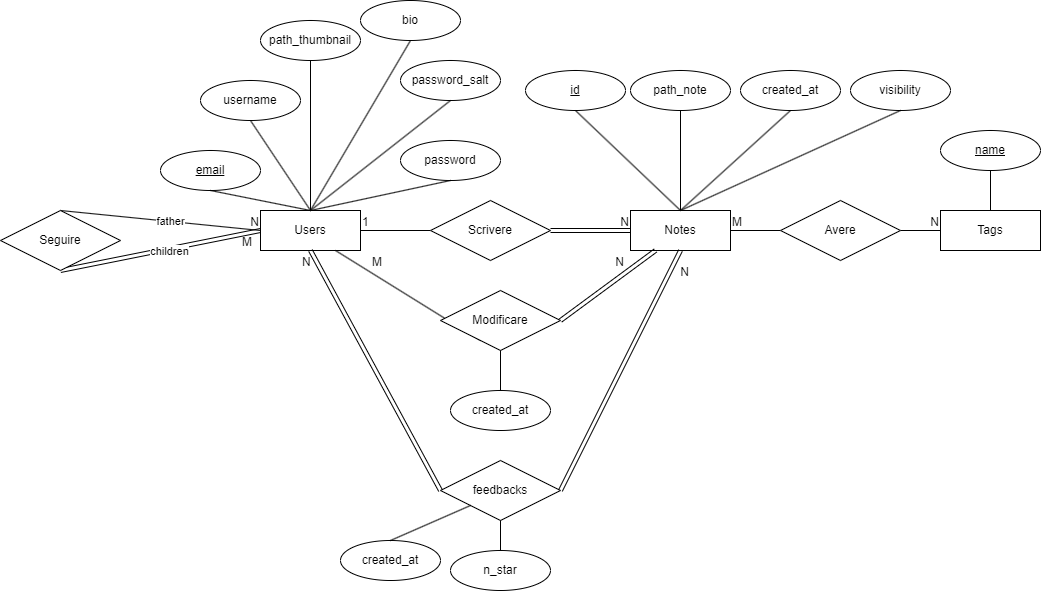

The diagram above was exported from draw.io. Its source (the exported page's mxGraphModel, read from the mxfile embedded in the PNG):
<mxGraphModel dx="2111" dy="1705" grid="1" gridSize="10" guides="1" tooltips="1" connect="1" arrows="1" fold="1" page="1" pageScale="1" pageWidth="850" pageHeight="1100" math="0" shadow="0">
  <root>
    <mxCell id="0" />
    <mxCell id="1" parent="0" />
    <mxCell id="2" value="Users" style="whiteSpace=wrap;html=1;align=center;" parent="1" vertex="1">
      <mxGeometry x="60" y="150" width="100" height="40" as="geometry" />
    </mxCell>
    <mxCell id="3" value="email" style="ellipse;whiteSpace=wrap;html=1;align=center;fontStyle=4;" parent="1" vertex="1">
      <mxGeometry x="-40" y="90" width="100" height="40" as="geometry" />
    </mxCell>
    <mxCell id="4" value="password" style="ellipse;whiteSpace=wrap;html=1;align=center;" parent="1" vertex="1">
      <mxGeometry x="200" y="80" width="100" height="40" as="geometry" />
    </mxCell>
    <mxCell id="5" value="username" style="ellipse;whiteSpace=wrap;html=1;align=center;" parent="1" vertex="1">
      <mxGeometry y="20" width="100" height="40" as="geometry" />
    </mxCell>
    <mxCell id="6" value="" style="endArrow=none;html=1;rounded=0;exitX=0.5;exitY=1;exitDx=0;exitDy=0;entryX=0.5;entryY=0;entryDx=0;entryDy=0;" parent="1" source="3" target="2" edge="1">
      <mxGeometry relative="1" as="geometry">
        <mxPoint x="30" y="220" as="sourcePoint" />
        <mxPoint x="190" y="220" as="targetPoint" />
      </mxGeometry>
    </mxCell>
    <mxCell id="7" value="" style="endArrow=none;html=1;rounded=0;exitX=0.5;exitY=1;exitDx=0;exitDy=0;entryX=0.5;entryY=0;entryDx=0;entryDy=0;" parent="1" source="5" target="2" edge="1">
      <mxGeometry relative="1" as="geometry">
        <mxPoint x="160" y="240" as="sourcePoint" />
        <mxPoint x="320" y="240" as="targetPoint" />
      </mxGeometry>
    </mxCell>
    <mxCell id="8" value="" style="endArrow=none;html=1;rounded=0;exitX=0.5;exitY=1;exitDx=0;exitDy=0;entryX=0.5;entryY=0;entryDx=0;entryDy=0;" parent="1" source="4" target="2" edge="1">
      <mxGeometry relative="1" as="geometry">
        <mxPoint x="200" y="240" as="sourcePoint" />
        <mxPoint x="360" y="240" as="targetPoint" />
      </mxGeometry>
    </mxCell>
    <mxCell id="9" value="Notes" style="whiteSpace=wrap;html=1;align=center;" parent="1" vertex="1">
      <mxGeometry x="430" y="150" width="100" height="40" as="geometry" />
    </mxCell>
    <mxCell id="10" value="id" style="ellipse;whiteSpace=wrap;html=1;align=center;fontStyle=4;" parent="1" vertex="1">
      <mxGeometry x="325" y="10" width="100" height="40" as="geometry" />
    </mxCell>
    <mxCell id="11" value="path_note" style="ellipse;whiteSpace=wrap;html=1;align=center;" parent="1" vertex="1">
      <mxGeometry x="430" y="10" width="100" height="40" as="geometry" />
    </mxCell>
    <mxCell id="13" value="" style="endArrow=none;html=1;rounded=0;exitX=0.5;exitY=1;exitDx=0;exitDy=0;entryX=0.5;entryY=0;entryDx=0;entryDy=0;" parent="1" source="11" target="9" edge="1">
      <mxGeometry relative="1" as="geometry">
        <mxPoint x="470" y="130" as="sourcePoint" />
        <mxPoint x="630" y="130" as="targetPoint" />
      </mxGeometry>
    </mxCell>
    <mxCell id="14" value="created_at" style="ellipse;whiteSpace=wrap;html=1;align=center;" parent="1" vertex="1">
      <mxGeometry x="540" y="10" width="100" height="40" as="geometry" />
    </mxCell>
    <mxCell id="15" value="" style="endArrow=none;html=1;rounded=0;exitX=0.5;exitY=0;exitDx=0;exitDy=0;entryX=0.5;entryY=1;entryDx=0;entryDy=0;" parent="1" source="9" target="14" edge="1">
      <mxGeometry relative="1" as="geometry">
        <mxPoint x="570" y="220" as="sourcePoint" />
        <mxPoint x="730" y="220" as="targetPoint" />
      </mxGeometry>
    </mxCell>
    <mxCell id="17" value="" style="endArrow=none;html=1;rounded=0;exitX=0.5;exitY=1;exitDx=0;exitDy=0;entryX=0.5;entryY=0;entryDx=0;entryDy=0;" parent="1" source="10" target="9" edge="1">
      <mxGeometry relative="1" as="geometry">
        <mxPoint x="390" y="150" as="sourcePoint" />
        <mxPoint x="550" y="150" as="targetPoint" />
      </mxGeometry>
    </mxCell>
    <mxCell id="19" value="" style="endArrow=none;html=1;rounded=0;exitX=1;exitY=0.5;exitDx=0;exitDy=0;entryX=0;entryY=0.5;entryDx=0;entryDy=0;shape=link;" parent="1" source="18" target="9" edge="1">
      <mxGeometry relative="1" as="geometry">
        <mxPoint x="170" y="220" as="sourcePoint" />
        <mxPoint x="330" y="220" as="targetPoint" />
      </mxGeometry>
    </mxCell>
    <mxCell id="21" value="N" style="resizable=0;html=1;whiteSpace=wrap;align=right;verticalAlign=bottom;" parent="19" connectable="0" vertex="1">
      <mxGeometry x="1" relative="1" as="geometry" />
    </mxCell>
    <mxCell id="22" value="" style="endArrow=none;html=1;rounded=0;exitX=1;exitY=0.5;exitDx=0;exitDy=0;entryX=0;entryY=0.5;entryDx=0;entryDy=0;" parent="1" source="2" target="18" edge="1">
      <mxGeometry relative="1" as="geometry">
        <mxPoint x="160" y="170" as="sourcePoint" />
        <mxPoint x="430" y="170" as="targetPoint" />
      </mxGeometry>
    </mxCell>
    <mxCell id="23" value="1" style="resizable=0;html=1;whiteSpace=wrap;align=left;verticalAlign=bottom;" parent="22" connectable="0" vertex="1">
      <mxGeometry x="-1" relative="1" as="geometry" />
    </mxCell>
    <mxCell id="18" value="Scrivere" style="shape=rhombus;perimeter=rhombusPerimeter;whiteSpace=wrap;html=1;align=center;" parent="1" vertex="1">
      <mxGeometry x="230" y="140" width="120" height="60" as="geometry" />
    </mxCell>
    <mxCell id="26" value="" style="endArrow=none;html=1;rounded=0;exitX=1;exitY=0.5;exitDx=0;exitDy=0;entryX=0.5;entryY=1;entryDx=0;entryDy=0;shape=link;" parent="1" source="25" target="9" edge="1">
      <mxGeometry relative="1" as="geometry">
        <mxPoint x="100" y="240" as="sourcePoint" />
        <mxPoint x="260" y="240" as="targetPoint" />
        <Array as="points" />
      </mxGeometry>
    </mxCell>
    <mxCell id="28" value="N" style="resizable=0;html=1;whiteSpace=wrap;align=right;verticalAlign=bottom;" parent="26" connectable="0" vertex="1">
      <mxGeometry x="1" relative="1" as="geometry">
        <mxPoint x="10" y="30" as="offset" />
      </mxGeometry>
    </mxCell>
    <mxCell id="29" value="" style="endArrow=none;html=1;rounded=0;exitX=0.5;exitY=1;exitDx=0;exitDy=0;entryX=0;entryY=0.5;entryDx=0;entryDy=0;shape=link;" parent="1" source="2" target="25" edge="1">
      <mxGeometry relative="1" as="geometry">
        <mxPoint x="110" y="190" as="sourcePoint" />
        <mxPoint x="480" y="190" as="targetPoint" />
        <Array as="points" />
      </mxGeometry>
    </mxCell>
    <mxCell id="30" value="N" style="resizable=0;html=1;whiteSpace=wrap;align=left;verticalAlign=bottom;" parent="29" connectable="0" vertex="1">
      <mxGeometry x="-1" relative="1" as="geometry">
        <mxPoint x="-10" y="20" as="offset" />
      </mxGeometry>
    </mxCell>
    <mxCell id="25" value="feedbacks" style="shape=rhombus;perimeter=rhombusPerimeter;whiteSpace=wrap;html=1;align=center;" parent="1" vertex="1">
      <mxGeometry x="240" y="400" width="120" height="60" as="geometry" />
    </mxCell>
    <mxCell id="32" value="n_star" style="ellipse;whiteSpace=wrap;html=1;align=center;" parent="1" vertex="1">
      <mxGeometry x="250" y="490" width="100" height="40" as="geometry" />
    </mxCell>
    <mxCell id="33" value="" style="endArrow=none;html=1;rounded=0;exitX=0.5;exitY=1;exitDx=0;exitDy=0;entryX=0.5;entryY=0;entryDx=0;entryDy=0;" parent="1" source="25" target="32" edge="1">
      <mxGeometry relative="1" as="geometry">
        <mxPoint x="170" y="490" as="sourcePoint" />
        <mxPoint x="330" y="490" as="targetPoint" />
      </mxGeometry>
    </mxCell>
    <mxCell id="34" value="created_at" style="ellipse;whiteSpace=wrap;html=1;align=center;" parent="1" vertex="1">
      <mxGeometry x="140" y="480" width="100" height="40" as="geometry" />
    </mxCell>
    <mxCell id="35" value="" style="endArrow=none;html=1;rounded=0;exitX=0.5;exitY=0;exitDx=0;exitDy=0;entryX=0;entryY=1;entryDx=0;entryDy=0;" parent="1" source="34" target="25" edge="1">
      <mxGeometry relative="1" as="geometry">
        <mxPoint x="120" y="440" as="sourcePoint" />
        <mxPoint x="280" y="440" as="targetPoint" />
      </mxGeometry>
    </mxCell>
    <mxCell id="36" value="visibility" style="ellipse;whiteSpace=wrap;html=1;align=center;" parent="1" vertex="1">
      <mxGeometry x="650" y="10" width="100" height="40" as="geometry" />
    </mxCell>
    <mxCell id="37" value="" style="endArrow=none;html=1;rounded=0;exitX=0.5;exitY=0;exitDx=0;exitDy=0;entryX=0.5;entryY=1;entryDx=0;entryDy=0;" parent="1" source="9" target="36" edge="1">
      <mxGeometry relative="1" as="geometry">
        <mxPoint x="540" y="160" as="sourcePoint" />
        <mxPoint x="700" y="160" as="targetPoint" />
      </mxGeometry>
    </mxCell>
    <mxCell id="39" value="" style="endArrow=none;html=1;rounded=0;entryX=0;entryY=0.5;entryDx=0;entryDy=0;exitX=0.5;exitY=0;exitDx=0;exitDy=0;" parent="1" source="38" target="2" edge="1">
      <mxGeometry relative="1" as="geometry">
        <mxPoint x="-110" y="240" as="sourcePoint" />
        <mxPoint x="10" y="230" as="targetPoint" />
        <Array as="points" />
      </mxGeometry>
    </mxCell>
    <mxCell id="41" value="N" style="resizable=0;html=1;whiteSpace=wrap;align=right;verticalAlign=bottom;" parent="39" connectable="0" vertex="1">
      <mxGeometry x="1" relative="1" as="geometry" />
    </mxCell>
    <mxCell id="65" value="father" style="edgeLabel;html=1;align=center;verticalAlign=middle;resizable=0;points=[];" parent="39" vertex="1" connectable="0">
      <mxGeometry x="0.0896" relative="1" as="geometry">
        <mxPoint as="offset" />
      </mxGeometry>
    </mxCell>
    <mxCell id="42" value="" style="endArrow=none;html=1;rounded=0;entryX=0.5;entryY=1;entryDx=0;entryDy=0;shape=link;" parent="1" target="38" edge="1">
      <mxGeometry relative="1" as="geometry">
        <mxPoint x="60" y="170" as="sourcePoint" />
        <mxPoint x="60" y="170" as="targetPoint" />
        <Array as="points" />
      </mxGeometry>
    </mxCell>
    <mxCell id="43" value="M" style="resizable=0;html=1;whiteSpace=wrap;align=left;verticalAlign=bottom;" parent="42" connectable="0" vertex="1">
      <mxGeometry x="-1" relative="1" as="geometry">
        <mxPoint x="-20" y="20" as="offset" />
      </mxGeometry>
    </mxCell>
    <mxCell id="66" value="children" style="edgeLabel;html=1;align=center;verticalAlign=middle;resizable=0;points=[];" parent="42" vertex="1" connectable="0">
      <mxGeometry x="-0.0738" y="2" relative="1" as="geometry">
        <mxPoint as="offset" />
      </mxGeometry>
    </mxCell>
    <mxCell id="38" value="Seguire" style="shape=rhombus;perimeter=rhombusPerimeter;whiteSpace=wrap;html=1;align=center;" parent="1" vertex="1">
      <mxGeometry x="-200" y="150" width="120" height="60" as="geometry" />
    </mxCell>
    <mxCell id="45" value="Tags" style="whiteSpace=wrap;html=1;align=center;" parent="1" vertex="1">
      <mxGeometry x="740" y="150" width="100" height="40" as="geometry" />
    </mxCell>
    <mxCell id="46" value="" style="endArrow=none;html=1;rounded=0;exitX=1;exitY=0.5;exitDx=0;exitDy=0;entryX=0;entryY=0.5;entryDx=0;entryDy=0;" parent="1" source="49" target="45" edge="1">
      <mxGeometry relative="1" as="geometry">
        <mxPoint x="570" y="230" as="sourcePoint" />
        <mxPoint x="730" y="230" as="targetPoint" />
      </mxGeometry>
    </mxCell>
    <mxCell id="48" value="N" style="resizable=0;html=1;whiteSpace=wrap;align=right;verticalAlign=bottom;" parent="46" connectable="0" vertex="1">
      <mxGeometry x="1" relative="1" as="geometry" />
    </mxCell>
    <mxCell id="50" value="" style="endArrow=none;html=1;rounded=0;exitX=1;exitY=0.5;exitDx=0;exitDy=0;entryX=0;entryY=0.5;entryDx=0;entryDy=0;" parent="1" source="9" target="49" edge="1">
      <mxGeometry relative="1" as="geometry">
        <mxPoint x="530" y="170" as="sourcePoint" />
        <mxPoint x="740" y="170" as="targetPoint" />
      </mxGeometry>
    </mxCell>
    <mxCell id="51" value="M" style="resizable=0;html=1;whiteSpace=wrap;align=left;verticalAlign=bottom;" parent="50" connectable="0" vertex="1">
      <mxGeometry x="-1" relative="1" as="geometry" />
    </mxCell>
    <mxCell id="49" value="Avere" style="shape=rhombus;perimeter=rhombusPerimeter;whiteSpace=wrap;html=1;align=center;" parent="1" vertex="1">
      <mxGeometry x="580" y="140" width="120" height="60" as="geometry" />
    </mxCell>
    <mxCell id="54" value="name" style="ellipse;whiteSpace=wrap;html=1;align=center;fontStyle=4;" parent="1" vertex="1">
      <mxGeometry x="740" y="70" width="100" height="40" as="geometry" />
    </mxCell>
    <mxCell id="55" value="" style="endArrow=none;html=1;rounded=0;exitX=0.5;exitY=1;exitDx=0;exitDy=0;entryX=0.5;entryY=0;entryDx=0;entryDy=0;" parent="1" source="54" target="45" edge="1">
      <mxGeometry relative="1" as="geometry">
        <mxPoint x="780" y="130" as="sourcePoint" />
        <mxPoint x="940" y="130" as="targetPoint" />
      </mxGeometry>
    </mxCell>
    <mxCell id="56" value="" style="endArrow=none;html=1;rounded=0;exitX=1;exitY=0.5;exitDx=0;exitDy=0;entryX=0.25;entryY=1;entryDx=0;entryDy=0;shape=link;" parent="1" source="59" target="9" edge="1">
      <mxGeometry relative="1" as="geometry">
        <mxPoint x="240" y="230" as="sourcePoint" />
        <mxPoint x="400" y="230" as="targetPoint" />
        <Array as="points" />
      </mxGeometry>
    </mxCell>
    <mxCell id="58" value="N" style="resizable=0;html=1;whiteSpace=wrap;align=right;verticalAlign=bottom;" parent="56" connectable="0" vertex="1">
      <mxGeometry x="1" relative="1" as="geometry">
        <mxPoint x="-30" y="20" as="offset" />
      </mxGeometry>
    </mxCell>
    <mxCell id="60" value="" style="endArrow=none;html=1;rounded=0;exitX=0.75;exitY=1;exitDx=0;exitDy=0;entryX=0.25;entryY=1;entryDx=0;entryDy=0;" parent="1" source="2" target="59" edge="1">
      <mxGeometry relative="1" as="geometry">
        <mxPoint x="135" y="190" as="sourcePoint" />
        <mxPoint x="455" y="190" as="targetPoint" />
        <Array as="points" />
      </mxGeometry>
    </mxCell>
    <mxCell id="61" value="M" style="resizable=0;html=1;whiteSpace=wrap;align=left;verticalAlign=bottom;" parent="60" connectable="0" vertex="1">
      <mxGeometry x="-1" relative="1" as="geometry">
        <mxPoint x="35" y="20" as="offset" />
      </mxGeometry>
    </mxCell>
    <mxCell id="59" value="Modificare" style="shape=rhombus;perimeter=rhombusPerimeter;whiteSpace=wrap;html=1;align=center;" parent="1" vertex="1">
      <mxGeometry x="240" y="230" width="120" height="60" as="geometry" />
    </mxCell>
    <mxCell id="63" value="created_at" style="ellipse;whiteSpace=wrap;html=1;align=center;" parent="1" vertex="1">
      <mxGeometry x="250" y="330" width="100" height="40" as="geometry" />
    </mxCell>
    <mxCell id="64" value="" style="endArrow=none;html=1;rounded=0;exitX=0.5;exitY=1;exitDx=0;exitDy=0;entryX=0.5;entryY=0;entryDx=0;entryDy=0;" parent="1" source="59" target="63" edge="1">
      <mxGeometry relative="1" as="geometry">
        <mxPoint x="310" y="300" as="sourcePoint" />
        <mxPoint x="470" y="300" as="targetPoint" />
      </mxGeometry>
    </mxCell>
    <mxCell id="67" value="bio" style="ellipse;whiteSpace=wrap;html=1;align=center;" parent="1" vertex="1">
      <mxGeometry x="160" y="-60" width="100" height="40" as="geometry" />
    </mxCell>
    <mxCell id="68" value="" style="endArrow=none;html=1;rounded=0;exitX=0.5;exitY=1;exitDx=0;exitDy=0;entryX=0.5;entryY=0;entryDx=0;entryDy=0;" parent="1" source="67" target="2" edge="1">
      <mxGeometry relative="1" as="geometry">
        <mxPoint x="280" y="240" as="sourcePoint" />
        <mxPoint x="230" y="150" as="targetPoint" />
      </mxGeometry>
    </mxCell>
    <mxCell id="69" value="path_thumbnail" style="ellipse;whiteSpace=wrap;html=1;align=center;" parent="1" vertex="1">
      <mxGeometry x="60" y="-40" width="100" height="40" as="geometry" />
    </mxCell>
    <mxCell id="70" value="" style="endArrow=none;html=1;rounded=0;exitX=0.5;exitY=1;exitDx=0;exitDy=0;entryX=0.5;entryY=0;entryDx=0;entryDy=0;" parent="1" source="69" target="2" edge="1">
      <mxGeometry relative="1" as="geometry">
        <mxPoint x="180" y="260" as="sourcePoint" />
        <mxPoint x="130" y="170" as="targetPoint" />
      </mxGeometry>
    </mxCell>
    <mxCell id="71" value="password_salt" style="ellipse;whiteSpace=wrap;html=1;align=center;" parent="1" vertex="1">
      <mxGeometry x="200" width="100" height="40" as="geometry" />
    </mxCell>
    <mxCell id="73" value="" style="endArrow=none;html=1;rounded=0;exitX=0.5;exitY=1;exitDx=0;exitDy=0;entryX=0.5;entryY=0;entryDx=0;entryDy=0;" parent="1" source="71" target="2" edge="1">
      <mxGeometry relative="1" as="geometry">
        <mxPoint x="210" y="70" as="sourcePoint" />
        <mxPoint x="370" y="70" as="targetPoint" />
      </mxGeometry>
    </mxCell>
  </root>
</mxGraphModel>